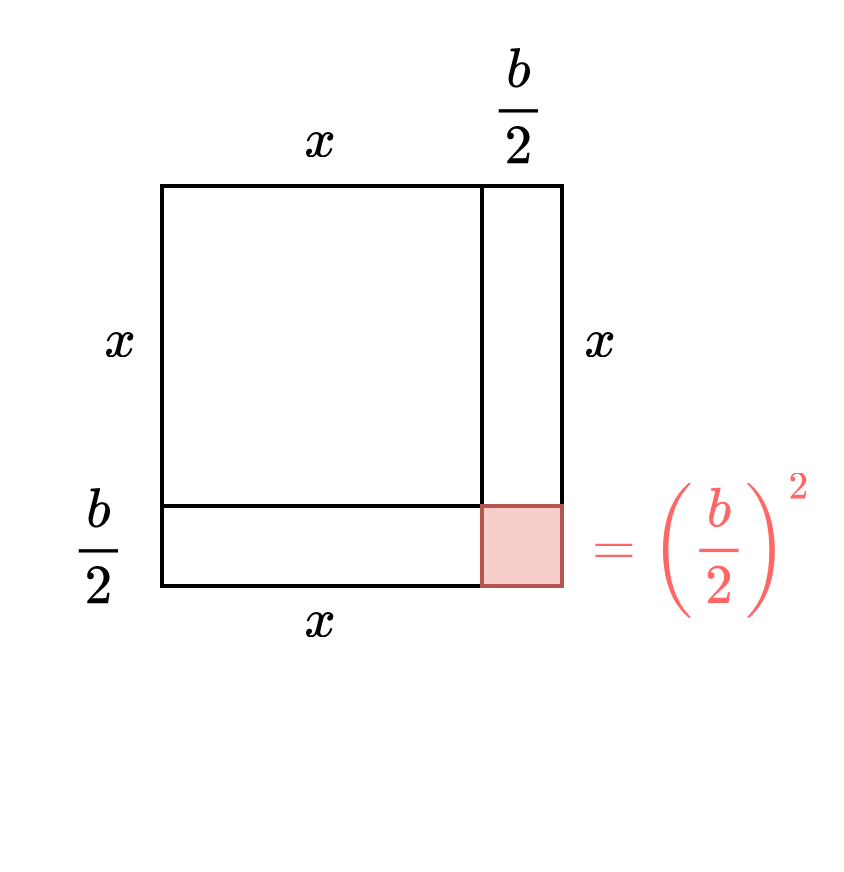

The diagram above was exported from draw.io. Its source (the exported page's mxGraphModel, read from the mxfile embedded in the PNG):
<mxGraphModel dx="677" dy="350" grid="1" gridSize="10" guides="1" tooltips="1" connect="1" arrows="1" fold="1" page="1" pageScale="1" pageWidth="850" pageHeight="1100" math="1" shadow="0">
  <root>
    <mxCell id="0" />
    <mxCell id="1" parent="0" />
    <mxCell id="llFSHJzkCb-Aim2haqx7-2" value="" style="rounded=0;whiteSpace=wrap;html=1;strokeColor=#FFFFFF;" vertex="1" parent="1">
      <mxGeometry x="160" y="120" width="210" height="210" as="geometry" />
    </mxCell>
    <mxCell id="9O9i30uXYngotVsOSdJK-2" value="" style="whiteSpace=wrap;html=1;aspect=fixed;strokeWidth=1;" parent="1" vertex="1">
      <mxGeometry x="200" y="160" width="80" height="80" as="geometry" />
    </mxCell>
    <mxCell id="9O9i30uXYngotVsOSdJK-4" value="" style="rounded=0;whiteSpace=wrap;html=1;strokeWidth=1;" parent="1" vertex="1">
      <mxGeometry x="280" y="160" width="20" height="80" as="geometry" />
    </mxCell>
    <mxCell id="9O9i30uXYngotVsOSdJK-5" value="&lt;div&gt;$$x$$&lt;/div&gt;" style="text;html=1;strokeColor=none;fillColor=none;align=center;verticalAlign=middle;whiteSpace=wrap;rounded=0;" parent="1" vertex="1">
      <mxGeometry x="180" y="190" width="20" height="20" as="geometry" />
    </mxCell>
    <mxCell id="9O9i30uXYngotVsOSdJK-6" value="&lt;div&gt;$$x$$&lt;/div&gt;" style="text;html=1;strokeColor=none;fillColor=none;align=center;verticalAlign=middle;whiteSpace=wrap;rounded=0;" parent="1" vertex="1">
      <mxGeometry x="230" y="140" width="20" height="20" as="geometry" />
    </mxCell>
    <mxCell id="9O9i30uXYngotVsOSdJK-7" value="$$x$$" style="text;html=1;strokeColor=none;fillColor=none;align=center;verticalAlign=middle;whiteSpace=wrap;rounded=0;" parent="1" vertex="1">
      <mxGeometry x="300" y="190" width="20" height="20" as="geometry" />
    </mxCell>
    <mxCell id="9O9i30uXYngotVsOSdJK-8" value="&lt;div&gt;$$\frac{b}{2}$$&lt;/div&gt;" style="text;html=1;strokeColor=none;fillColor=none;align=center;verticalAlign=middle;whiteSpace=wrap;rounded=0;" parent="1" vertex="1">
      <mxGeometry x="280" y="120" width="20" height="40" as="geometry" />
    </mxCell>
    <mxCell id="QTyFbyFXSYFrVpYv7Qz0-1" value="" style="rounded=0;whiteSpace=wrap;html=1;strokeWidth=1;" parent="1" vertex="1">
      <mxGeometry x="200" y="240" width="80" height="20" as="geometry" />
    </mxCell>
    <mxCell id="QTyFbyFXSYFrVpYv7Qz0-4" value="$$x$$" style="text;html=1;strokeColor=none;fillColor=none;align=center;verticalAlign=middle;whiteSpace=wrap;rounded=0;" parent="1" vertex="1">
      <mxGeometry x="230" y="260" width="20" height="20" as="geometry" />
    </mxCell>
    <mxCell id="MsoCY_jSATXmuwj2EsYL-1" value="&lt;div&gt;$$\frac{b}{2}$$&lt;/div&gt;" style="text;html=1;strokeColor=none;fillColor=none;align=center;verticalAlign=middle;whiteSpace=wrap;rounded=0;" parent="1" vertex="1">
      <mxGeometry x="170" y="230" width="30" height="40" as="geometry" />
    </mxCell>
    <mxCell id="eYu9PZmTjD0xDUvIeDxc-10" value="" style="rounded=0;whiteSpace=wrap;html=1;fillColor=#f8cecc;strokeColor=#b85450;" parent="1" vertex="1">
      <mxGeometry x="280" y="240" width="20" height="20" as="geometry" />
    </mxCell>
    <mxCell id="eYu9PZmTjD0xDUvIeDxc-11" value="$$=\left(\frac{b}{2}\right)^2$$" style="text;html=1;strokeColor=none;fillColor=none;align=center;verticalAlign=middle;whiteSpace=wrap;rounded=0;fontColor=#FF6666;" parent="1" vertex="1">
      <mxGeometry x="300" y="240" width="70" height="20" as="geometry" />
    </mxCell>
  </root>
</mxGraphModel>